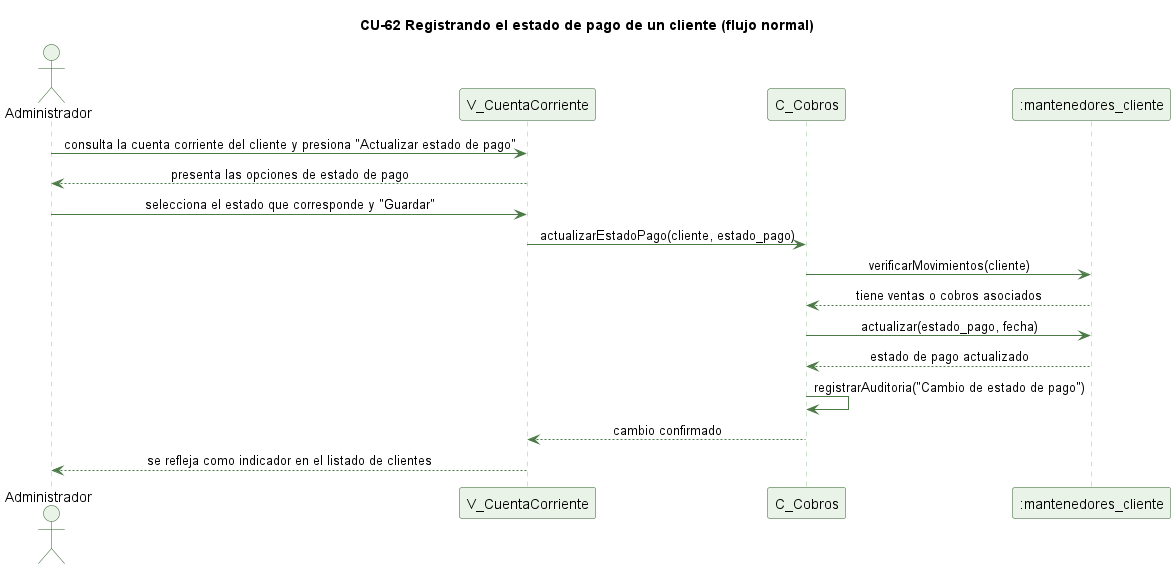

The diagram above was rendered by PlantUML. Its source (embedded in the PNG):
@startuml cu62-estado-pago-normal
' CU-62 Registrando el estado de pago de un cliente - flujo normal
skinparam backgroundColor #FFFFFF
skinparam shadowing false
skinparam defaultFontName Helvetica
skinparam sequenceMessageAlign center
skinparam ParticipantBackgroundColor #EAF3E7
skinparam ParticipantBorderColor #2E5E2A
skinparam ActorBackgroundColor #EAF3E7
skinparam ActorBorderColor #2E5E2A
skinparam sequenceLifeLineBorderColor #9CC49A
skinparam ArrowColor #4B7A46

title CU-62 Registrando el estado de pago de un cliente (flujo normal)

actor Administrador
participant "V_CuentaCorriente" as V
participant "C_Cobros" as C
participant ":mantenedores_cliente" as CL

Administrador -> V : consulta la cuenta corriente del cliente y presiona "Actualizar estado de pago"
V --> Administrador : presenta las opciones de estado de pago
Administrador -> V : selecciona el estado que corresponde y "Guardar"
V -> C : actualizarEstadoPago(cliente, estado_pago)
C -> CL : verificarMovimientos(cliente)
CL --> C : tiene ventas o cobros asociados
C -> CL : actualizar(estado_pago, fecha)
CL --> C : estado de pago actualizado
C -> C : registrarAuditoria("Cambio de estado de pago")
C --> V : cambio confirmado
V --> Administrador : se refleja como indicador en el listado de clientes

@enduml